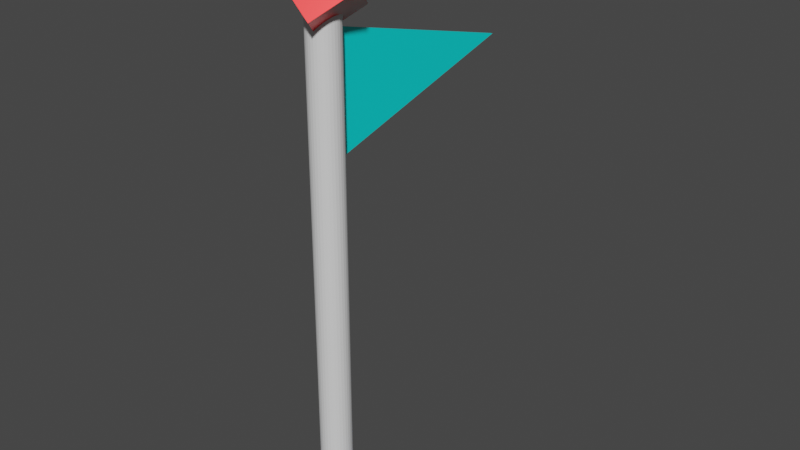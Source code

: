 # Source: blue_flag.blend  (saved by Blender 2.91.10; exported with 4.5.12 LTS)
import bpy
from mathutils import Matrix  # noqa: F401  (used for matrix-valued properties, if any)

bpy.ops.wm.read_factory_settings(use_empty=True)
scene = bpy.context.scene
scene.name = 'Scene'

# ---- collections
col_collection = bpy.data.collections.new('Collection'); scene.collection.children.link(col_collection)

# ---- materials (node trees are filled in below, after node groups)
mat_material_001 = bpy.data.materials.new('Material.001')
mat_material_001.use_transparent_shadow = False
mat_material_002 = bpy.data.materials.new('Material.002')
mat_material_002.use_transparent_shadow = False
mat_material_003 = bpy.data.materials.new('Material.003')
mat_material_003.use_transparent_shadow = False
mat_material = bpy.data.materials.new('Material')
mat_material.alpha_threshold = 0.0
mat_material.use_transparent_shadow = False
mat_material.line_color = (0.0, 0.0, 0.0, 1.0)

# ---- material node trees
mat_material_001.use_nodes = True; mat_material_001.node_tree.nodes.clear()
_N = mat_material_001.node_tree.nodes; _L = mat_material_001.node_tree.links
n0 = _N.new('ShaderNodeBsdfPrincipled'); n0.name = 'Principled BSDF'; n0.location = (10, 300)
n0.distribution = 'GGX'
n0.subsurface_method = 'BURLEY'
n0.inputs[0].default_value = (0.07483, 0.3142, 0.89, 1.0)
n0.inputs[3].default_value = 1.45
n0.inputs[27].default_value = (0.0, 0.0, 0.0, 1.0)
n0.inputs[28].default_value = 1.0
n1 = _N.new('ShaderNodeOutputMaterial'); n1.name = 'Material Output'; n1.location = (300, 300)
_L.new(n0.outputs[0], n1.inputs[0])
n1.is_active_output = True
mat_material_002.use_nodes = True; mat_material_002.node_tree.nodes.clear()
_N = mat_material_002.node_tree.nodes; _L = mat_material_002.node_tree.links
n0 = _N.new('ShaderNodeBsdfPrincipled'); n0.name = 'Principled BSDF'; n0.location = (10, 300)
n0.distribution = 'GGX'
n0.subsurface_method = 'BURLEY'
n0.inputs[3].default_value = 1.45
n0.inputs[27].default_value = (0.0, 0.0, 0.0, 1.0)
n0.inputs[28].default_value = 1.0
n1 = _N.new('ShaderNodeOutputMaterial'); n1.name = 'Material Output'; n1.location = (300, 300)
_L.new(n0.outputs[0], n1.inputs[0])
n1.is_active_output = True
mat_material_003.use_nodes = True; mat_material_003.node_tree.nodes.clear()
_N = mat_material_003.node_tree.nodes; _L = mat_material_003.node_tree.links
n0 = _N.new('ShaderNodeBsdfPrincipled'); n0.name = 'Principled BSDF'; n0.location = (10, 300)
n0.distribution = 'GGX'
n0.subsurface_method = 'BURLEY'
n0.inputs[0].default_value = (0.0, 0.8, 0.7842, 1.0)
n0.inputs[3].default_value = 1.45
n0.inputs[27].default_value = (0.0, 0.0, 0.0, 1.0)
n0.inputs[28].default_value = 1.0
n1 = _N.new('ShaderNodeOutputMaterial'); n1.name = 'Material Output'; n1.location = (300, 300)
_L.new(n0.outputs[0], n1.inputs[0])
n1.is_active_output = True
mat_material.use_nodes = True; mat_material.node_tree.nodes.clear()
_N = mat_material.node_tree.nodes; _L = mat_material.node_tree.links
n0 = _N.new('ShaderNodeOutputMaterial'); n0.name = 'Material Output'; n0.location = (300, 300)
n1 = _N.new('ShaderNodeBsdfPrincipled'); n1.name = 'Principled BSDF'; n1.location = (10, 300)
n1.distribution = 'GGX'
n1.subsurface_method = 'BURLEY'
n1.inputs[0].default_value = (1.0, 0.0, 0.0, 1.0)
n1.inputs[1].default_value = 0.3307
n1.inputs[2].default_value = 0.4
n1.inputs[3].default_value = 1.45
n1.inputs[27].default_value = (0.0, 0.0, 0.0, 1.0)
n1.inputs[28].default_value = 1.0
_L.new(n1.outputs[0], n0.inputs[0])
n0.is_active_output = True

# ---- world
world_world = bpy.data.worlds.new('World'); scene.world = world_world
world_world.use_nodes = True; world_world.node_tree.nodes.clear()
_N = world_world.node_tree.nodes; _L = world_world.node_tree.links
n0 = _N.new('ShaderNodeOutputWorld'); n0.name = 'World Output'; n0.location = (300, 300)
n1 = _N.new('ShaderNodeBackground'); n1.name = 'Background'; n1.location = (10, 300)
n1.inputs[0].default_value = (0.05088, 0.05088, 0.05088, 1.0)
_L.new(n1.outputs[0], n0.inputs[0])
n0.is_active_output = True
world_world.color = (0.05088, 0.05088, 0.05088)
world_world.use_sun_shadow = False
world_world.sun_shadow_jitter_overblur = 0.0

# ---- meshes
me_cube = bpy.data.meshes.new('Cube')
me_cube.from_pydata([(1.0, 1.0, 1.0), (1.0, 1.0, -1.0), (1.0, -1.0, 1.0), (1.0, -1.0, -1.0), (-1.0, 1.0, 1.0), (-1.0, 1.0, -1.0), (-1.0, -1.0, 1.0), (-1.0, -1.0, -1.0)], [], [(0, 4, 6, 2), (3, 2, 6, 7), (7, 6, 4, 5), (5, 1, 3, 7), (1, 0, 2, 3), (5, 4, 0, 1)])
_uv = me_cube.uv_layers.new(name='UVMap')
_uv.uv.foreach_set('vector', [0.625, 0.5, 0.875, 0.5, 0.875, 0.75, 0.625, 0.75, 0.375, 0.75, 0.625, 0.75, 0.625, 1.0, 0.375, 1.0, 0.375, 0.0, 0.625, 0.0, 0.625, 0.25, 0.375, 0.25, 0.125, 0.5, 0.375, 0.5, 0.375, 0.75, 0.125, 0.75, 0.375, 0.5, 0.625, 0.5, 0.625, 0.75, 0.375, 0.75, 0.375, 0.25, 0.625, 0.25, 0.625, 0.5, 0.375, 0.5])
me_cube.materials.append(mat_material_001)
me_cube.use_remesh_preserve_volume = False
me_cube.use_remesh_preserve_attributes = False
me_cube.use_mirror_vertex_groups = False
me_cube.update()
me_cylinder = bpy.data.meshes.new('Cylinder')
me_cylinder.from_pydata([(0.0, 1.0, -1.0), (0.0, 1.0, 1.0), (0.1951, 0.9808, -1.0), (0.1951, 0.9808, 1.0), (0.3827, 0.9239, -1.0), (0.3827, 0.9239, 1.0), (0.5556, 0.8315, -1.0), (0.5556, 0.8315, 1.0), (0.7071, 0.7071, -1.0), (0.7071, 0.7071, 1.0), (0.8315, 0.5556, -1.0), (0.8315, 0.5556, 1.0), (0.9239, 0.3827, -1.0), (0.9239, 0.3827, 1.0), (0.9808, 0.1951, -1.0), (0.9808, 0.1951, 1.0), (1.0, 7.55e-08, -1.0), (1.0, 7.55e-08, 1.0), (0.9808, -0.1951, -1.0), (0.9808, -0.1951, 1.0), (0.9239, -0.3827, -1.0), (0.9239, -0.3827, 1.0), (0.8315, -0.5556, -1.0), (0.8315, -0.5556, 1.0), (0.7071, -0.7071, -1.0), (0.7071, -0.7071, 1.0), (0.5556, -0.8315, -1.0), (0.5556, -0.8315, 1.0), (0.3827, -0.9239, -1.0), (0.3827, -0.9239, 1.0), (0.1951, -0.9808, -1.0), (0.1951, -0.9808, 1.0), (-3.258e-07, -1.0, -1.0), (-3.258e-07, -1.0, 1.0), (-0.1951, -0.9808, -1.0), (-0.1951, -0.9808, 1.0), (-0.3827, -0.9239, -1.0), (-0.3827, -0.9239, 1.0), (-0.5556, -0.8315, -1.0), (-0.5556, -0.8315, 1.0), (-0.7071, -0.7071, -1.0), (-0.7071, -0.7071, 1.0), (-0.8315, -0.5556, -1.0), (-0.8315, -0.5556, 1.0), (-0.9239, -0.3827, -1.0), (-0.9239, -0.3827, 1.0), (-0.9808, -0.1951, -1.0), (-0.9808, -0.1951, 1.0), (-1.0, 9.656e-07, -1.0), (-1.0, 9.656e-07, 1.0), (-0.9808, 0.1951, -1.0), (-0.9808, 0.1951, 1.0), (-0.9239, 0.3827, -1.0), (-0.9239, 0.3827, 1.0), (-0.8315, 0.5556, -1.0), (-0.8315, 0.5556, 1.0), (-0.7071, 0.7071, -1.0), (-0.7071, 0.7071, 1.0), (-0.5556, 0.8315, -1.0), (-0.5556, 0.8315, 1.0), (-0.3827, 0.9239, -1.0), (-0.3827, 0.9239, 1.0), (-0.1951, 0.9808, -1.0), (-0.1951, 0.9808, 1.0)], [], [(0, 1, 3, 2), (2, 3, 5, 4), (4, 5, 7, 6), (6, 7, 9, 8), (8, 9, 11, 10), (10, 11, 13, 12), (12, 13, 15, 14), (14, 15, 17, 16), (16, 17, 19, 18), (18, 19, 21, 20), (20, 21, 23, 22), (22, 23, 25, 24), (24, 25, 27, 26), (26, 27, 29, 28), (28, 29, 31, 30), (30, 31, 33, 32), (32, 33, 35, 34), (34, 35, 37, 36), (36, 37, 39, 38), (38, 39, 41, 40), (40, 41, 43, 42), (42, 43, 45, 44), (44, 45, 47, 46), (46, 47, 49, 48), (48, 49, 51, 50), (50, 51, 53, 52), (52, 53, 55, 54), (54, 55, 57, 56), (56, 57, 59, 58), (58, 59, 61, 60), (3, 1, 63, 61, 59, 57, 55, 53, 51, 49, 47, 45, 43, 41, 39, 37, 35, 33, 31, 29, 27, 25, 23, 21, 19, 17, 15, 13, 11, 9, 7, 5), (60, 61, 63, 62), (62, 63, 1, 0), (0, 2, 4, 6, 8, 10, 12, 14, 16, 18, 20, 22, 24, 26, 28, 30, 32, 34, 36, 38, 40, 42, 44, 46, 48, 50, 52, 54, 56, 58, 60, 62)])
_uv = me_cylinder.uv_layers.new(name='UVMap')
_uv.uv.foreach_set('vector', [1.0, 0.5, 1.0, 1.0, 0.9688, 1.0, 0.9688, 0.5, 0.9688, 0.5, 0.9688, 1.0, 0.9375, 1.0, 0.9375, 0.5, 0.9375, 0.5, 0.9375, 1.0, 0.9062, 1.0, 0.9062, 0.5, 0.9062, 0.5, 0.9062, 1.0, 0.875, 1.0, 0.875, 0.5, 0.875, 0.5, 0.875, 1.0, 0.8438, 1.0, 0.8438, 0.5, 0.8438, 0.5, 0.8438, 1.0, 0.8125, 1.0, 0.8125, 0.5, 0.8125, 0.5, 0.8125, 1.0, 0.7812, 1.0, 0.7812, 0.5, 0.7812, 0.5, 0.7812, 1.0, 0.75, 1.0, 0.75, 0.5, 0.75, 0.5, 0.75, 1.0, 0.7188, 1.0, 0.7188, 0.5, 0.7188, 0.5, 0.7188, 1.0, 0.6875, 1.0, 0.6875, 0.5, 0.6875, 0.5, 0.6875, 1.0, 0.6562, 1.0, 0.6562, 0.5, 0.6562, 0.5, 0.6562, 1.0, 0.625, 1.0, 0.625, 0.5, 0.625, 0.5, 0.625, 1.0, 0.5938, 1.0, 0.5938, 0.5, 0.5938, 0.5, 0.5938, 1.0, 0.5625, 1.0, 0.5625, 0.5, 0.5625, 0.5, 0.5625, 1.0, 0.5312, 1.0, 0.5312, 0.5, 0.5312, 0.5, 0.5312, 1.0, 0.5, 1.0, 0.5, 0.5, 0.5, 0.5, 0.5, 1.0, 0.4688, 1.0, 0.4688, 0.5, 0.4688, 0.5, 0.4688, 1.0, 0.4375, 1.0, 0.4375, 0.5, 0.4375, 0.5, 0.4375, 1.0, 0.4062, 1.0, 0.4062, 0.5, 0.4062, 0.5, 0.4062, 1.0, 0.375, 1.0, 0.375, 0.5, 0.375, 0.5, 0.375, 1.0, 0.3438, 1.0, 0.3438, 0.5, 0.3438, 0.5, 0.3438, 1.0, 0.3125, 1.0, 0.3125, 0.5, 0.3125, 0.5, 0.3125, 1.0, 0.2812, 1.0, 0.2812, 0.5, 0.2812, 0.5, 0.2812, 1.0, 0.25, 1.0, 0.25, 0.5, 0.25, 0.5, 0.25, 1.0, 0.2188, 1.0, 0.2188, 0.5, 0.2188, 0.5, 0.2188, 1.0, 0.1875, 1.0, 0.1875, 0.5, 0.1875, 0.5, 0.1875, 1.0, 0.1562, 1.0, 0.1562, 0.5, 0.1562, 0.5, 0.1562, 1.0, 0.125, 1.0, 0.125, 0.5, 0.125, 0.5, 0.125, 1.0, 0.09375, 1.0, 0.09375, 0.5, 0.09375, 0.5, 0.09375, 1.0, 0.0625, 1.0, 0.0625, 0.5, 0.2968, 0.4854, 0.25, 0.49, 0.2032, 0.4854, 0.1582, 0.4717, 0.1167, 0.4496, 0.08029, 0.4197, 0.05045, 0.3833, 0.02827, 0.3418, 0.01461, 0.2968, 0.01, 0.25, 0.01461, 0.2032, 0.02827, 0.1582, 0.05045, 0.1167, 0.08029, 0.08029, 0.1167, 0.05045, 0.1582, 0.02827, 0.2032, 0.01461, 0.25, 0.01, 0.2968, 0.01461, 0.3418, 0.02827, 0.3833, 0.05045, 0.4197, 0.08029, 0.4496, 0.1167, 0.4717, 0.1582, 0.4854, 0.2032, 0.49, 0.25, 0.4854, 0.2968, 0.4717, 0.3418, 0.4496, 0.3833, 0.4197, 0.4197, 0.3833, 0.4496, 0.3418, 0.4717, 0.0625, 0.5, 0.0625, 1.0, 0.03125, 1.0, 0.03125, 0.5, 0.03125, 0.5, 0.03125, 1.0, 0.0, 1.0, 0.0, 0.5, 0.75, 0.49, 0.7968, 0.4854, 0.8418, 0.4717, 0.8833, 0.4496, 0.9197, 0.4197, 0.9496, 0.3833, 0.9717, 0.3418, 0.9854, 0.2968, 0.99, 0.25, 0.9854, 0.2032, 0.9717, 0.1582, 0.9496, 0.1167, 0.9197, 0.08029, 0.8833, 0.05045, 0.8418, 0.02827, 0.7968, 0.01461, 0.75, 0.01, 0.7032, 0.01461, 0.6582, 0.02827, 0.6167, 0.05045, 0.5803, 0.08029, 0.5504, 0.1167, 0.5283, 0.1582, 0.5146, 0.2032, 0.51, 0.25, 0.5146, 0.2968, 0.5283, 0.3418, 0.5504, 0.3833, 0.5803, 0.4197, 0.6167, 0.4496, 0.6582, 0.4717, 0.7032, 0.4854])
me_cylinder.materials.append(mat_material_002)
me_cylinder.use_remesh_fix_poles = True
me_cylinder.use_remesh_preserve_attributes = False
me_cylinder.use_mirror_vertex_groups = False
me_cylinder.update()
me_cube_004 = bpy.data.meshes.new('Cube.004')
me_cube_004.from_pydata([(0.02065, -0.415, -0.6225), (0.02065, 0.83, 0.0), (0.02065, -0.415, 0.6225), (-0.02065, 0.83, 0.0), (-0.02065, -0.415, -0.6225), (-0.02065, -0.415, 0.6225)], [], [(0, 1, 2), (4, 5, 3), (4, 0, 2, 5), (2, 1, 3, 5), (3, 1, 0, 4)])
_uv = me_cube_004.uv_layers.new(name='UVMap')
_uv.uv.foreach_set('vector', [0.901, 0.1106, 0.5021, 0.9085, 0.1031, 0.1106, 0.4109, 0.7102, 0.5879, 0.7102, 0.4994, 0.5332, 0.75, 0.49, 0.75, 0.49, 0.75, 0.01, 0.75, 0.01, 0.25, 0.01, 0.25, 0.25, 0.25, 0.25, 0.25, 0.01, 0.25, 0.25, 0.25, 0.25, 0.25, 0.49, 0.25, 0.49])
me_cube_004.materials.append(mat_material_003)
me_cube_004.use_remesh_fix_poles = True
me_cube_004.use_remesh_preserve_attributes = False
me_cube_004.use_mirror_vertex_groups = False
me_cube_004.update()
me_cube_005 = bpy.data.meshes.new('Cube.005')
me_cube_005.from_pydata([(-1.0, -1.0, -1.0), (-1.0, -1.0, 1.0), (-1.0, 1.0, -1.0), (-1.0, 1.0, 1.0), (1.0, -1.0, -1.0), (1.0, -1.0, 1.0), (1.0, 1.0, -1.0), (1.0, 1.0, 1.0)], [], [(0, 1, 3, 2), (2, 3, 7, 6), (6, 7, 5, 4), (4, 5, 1, 0), (2, 6, 4, 0), (7, 3, 1, 5)])
_uv = me_cube_005.uv_layers.new(name='UVMap')
_uv.uv.foreach_set('vector', [0.375, 0.0, 0.625, 0.0, 0.625, 0.25, 0.375, 0.25, 0.375, 0.25, 0.625, 0.25, 0.625, 0.5, 0.375, 0.5, 0.375, 0.5, 0.625, 0.5, 0.625, 0.75, 0.375, 0.75, 0.375, 0.75, 0.625, 0.75, 0.625, 1.0, 0.375, 1.0, 0.125, 0.5, 0.375, 0.5, 0.375, 0.75, 0.125, 0.75, 0.625, 0.5, 0.875, 0.5, 0.875, 0.75, 0.625, 0.75])
me_cube_005.materials.append(mat_material)
me_cube_005.use_remesh_fix_poles = True
me_cube_005.use_remesh_preserve_attributes = False
me_cube_005.use_mirror_vertex_groups = False
me_cube_005.update()

# ---- objects
ob_cube = bpy.data.objects.new('Cube', me_cube)
ob_cylinder = bpy.data.objects.new('Cylinder', me_cylinder)
ob_cube_001 = bpy.data.objects.new('Cube.001', me_cube_004)
ob_cube_002 = bpy.data.objects.new('Cube.002', me_cube_005)

# ---- transforms, parenting, visibility, modifiers, constraints
ob_cube.location = (0.0, 0.0, 0.07505)
ob_cube.scale = (0.3876, 0.3876, 0.08291)
ob_cube.lock_rotations_4d = False
ob_cube.empty_display_type = 'ARROWS'
ob_cube.lineart.crease_threshold = 0.0
ob_cylinder.location = (0.0, 0.0, 2.405)
ob_cylinder.scale = (0.1408, 0.1408, 2.252)
ob_cylinder.lineart.crease_threshold = 0.0
ob_cube_001.location = (0.0, 0.7817, 3.991)
ob_cube_001.scale = (0.3799, 1.606, 0.8569)
ob_cube_001.lineart.crease_threshold = 0.0
ob_cube_002.location = (4.657e-10, 0.0, 4.831)
ob_cube_002.rotation_euler = (0.7854, 0.7854, 0.0)
ob_cube_002.scale = (0.2217, 0.2217, 0.2217)
ob_cube_002.lineart.crease_threshold = 0.0

# ---- collection membership
col_collection.objects.link(ob_cube)
col_collection.objects.link(ob_cylinder)
col_collection.objects.link(ob_cube_001)
col_collection.objects.link(ob_cube_002)

# ---- scene / render settings (as saved in the file)
scene.frame_start = 1; scene.frame_end = 250; scene.frame_set(1)
scene.render.engine = 'BLENDER_EEVEE_NEXT'
scene.cycles.use_denoising = False
scene.cycles.samples = 128
scene.cycles.sampling_pattern = 'TABULATED_SOBOL'
scene.cycles.use_adaptive_sampling = False
scene.cycles.use_light_tree = False
scene.view_settings.view_transform = 'Filmic'
bpy.context.view_layer.update()

# ---- added for rendering (the .blend has no active camera and no usable light): camera, sun
cam_auto = bpy.data.cameras.new('AutoCamera')
cam_auto.lens = 50.0
cam_auto.sensor_width = 36.0
cam_auto.clip_end = 1000.0
ob_auto_camera = bpy.data.objects.new('AutoCamera', cam_auto)
scene.collection.objects.link(ob_auto_camera)
ob_auto_camera.location = (5.40199, -5.61868, 6.92258)
ob_auto_camera.rotation_euler = (1.09748, -7.21219e-08, 0.694738)
scene.camera = ob_auto_camera
light_auto_sun = bpy.data.lights.new('AutoSun', 'SUN')
light_auto_sun.energy = 3.0
light_auto_sun.angle = 0.0523599
ob_auto_sun = bpy.data.objects.new('AutoSun', light_auto_sun)
scene.collection.objects.link(ob_auto_sun)
ob_auto_sun.rotation_euler = (0.872665, 0.174533, 0.523599)
bpy.context.view_layer.update()

